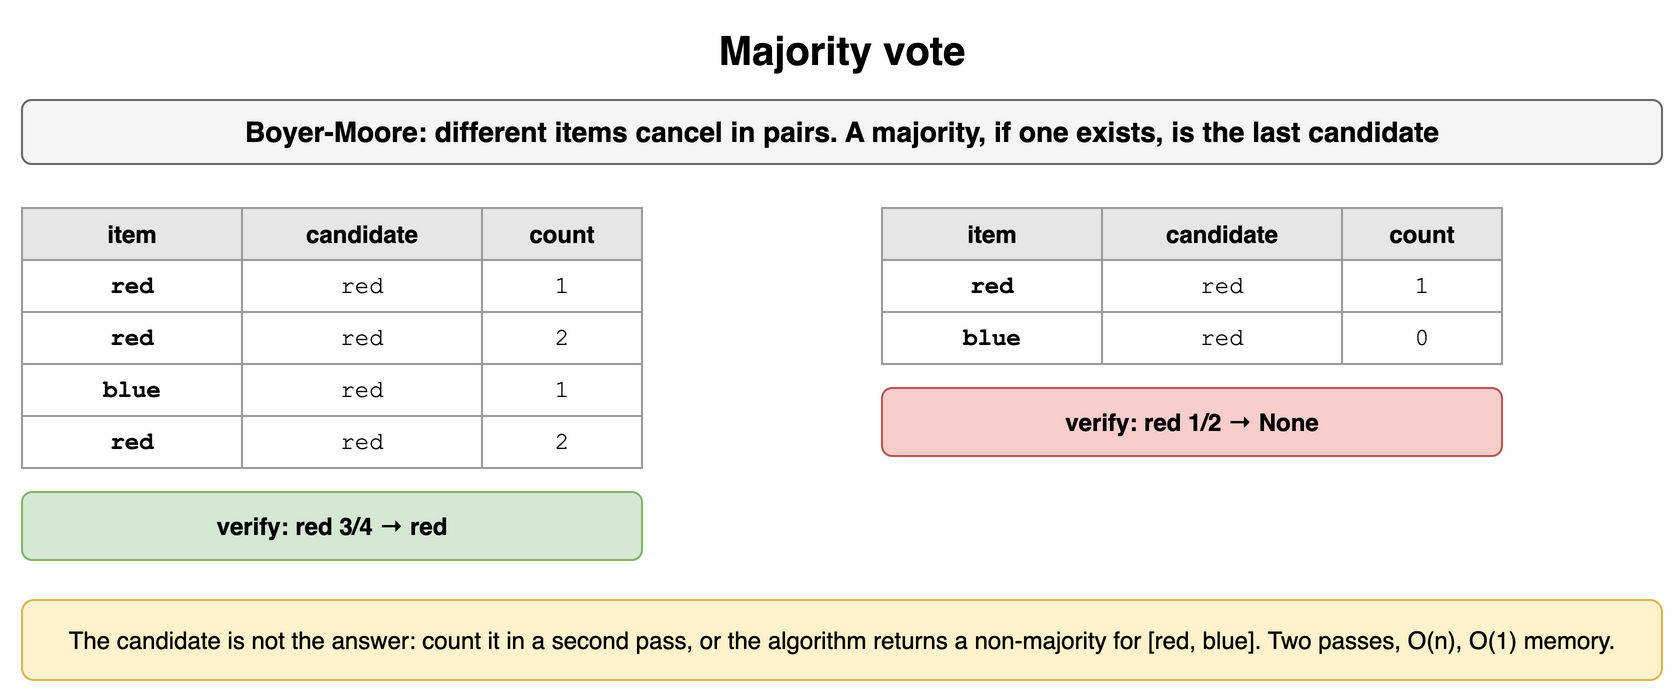

The diagram above was exported from draw.io. Its source (the exported page's mxGraphModel, read from the mxfile embedded in the PNG):
<mxGraphModel dx="900" dy="354" grid="1" gridSize="10" guides="1" tooltips="1" connect="1" arrows="1" fold="1" page="1" pageScale="1" pageWidth="900" pageHeight="354" math="0" shadow="0">
  <root>
    <mxCell id="0" />
    <mxCell id="1" parent="0" />
    <mxCell id="h131" value="Majority vote" style="text;html=1;align=center;verticalAlign=middle;whiteSpace=wrap;fontSize=20;fontStyle=1;" vertex="1" parent="1">
      <mxGeometry x="40" y="10" width="820" height="30" as="geometry" />
    </mxCell>
    <mxCell id="h132" value="Boyer-Moore: different items cancel in pairs. A majority, if one exists, is the last candidate" style="rounded=1;whiteSpace=wrap;html=1;fillColor=#f5f5f5;strokeColor=#666666;fontStyle=1;fontSize=14;" vertex="1" parent="1">
      <mxGeometry x="40" y="50" width="820" height="32" as="geometry" />
    </mxCell>
    <mxCell id="h133" value="item" style="whiteSpace=wrap;html=1;fillColor=#e6e6e6;strokeColor=#999999;fontStyle=1;fontSize=12;" vertex="1" parent="1">
      <mxGeometry x="40" y="104" width="110" height="26" as="geometry" />
    </mxCell>
    <mxCell id="h134" value="candidate" style="whiteSpace=wrap;html=1;fillColor=#e6e6e6;strokeColor=#999999;fontStyle=1;fontSize=12;" vertex="1" parent="1">
      <mxGeometry x="150" y="104" width="120" height="26" as="geometry" />
    </mxCell>
    <mxCell id="h135" value="count" style="whiteSpace=wrap;html=1;fillColor=#e6e6e6;strokeColor=#999999;fontStyle=1;fontSize=12;" vertex="1" parent="1">
      <mxGeometry x="270" y="104" width="80" height="26" as="geometry" />
    </mxCell>
    <mxCell id="h136" value="red" style="whiteSpace=wrap;html=1;strokeColor=#999999;fontSize=12;fillColor=#ffffff;fontFamily=Courier New;fontStyle=1;" vertex="1" parent="1">
      <mxGeometry x="40" y="130" width="110" height="26" as="geometry" />
    </mxCell>
    <mxCell id="h137" value="red" style="whiteSpace=wrap;html=1;strokeColor=#999999;fontSize=12;fillColor=#ffffff;fontFamily=Courier New;" vertex="1" parent="1">
      <mxGeometry x="150" y="130" width="120" height="26" as="geometry" />
    </mxCell>
    <mxCell id="h138" value="1" style="whiteSpace=wrap;html=1;strokeColor=#999999;fontSize=12;fillColor=#ffffff;fontFamily=Courier New;" vertex="1" parent="1">
      <mxGeometry x="270" y="130" width="80" height="26" as="geometry" />
    </mxCell>
    <mxCell id="h139" value="red" style="whiteSpace=wrap;html=1;strokeColor=#999999;fontSize=12;fillColor=#ffffff;fontFamily=Courier New;fontStyle=1;" vertex="1" parent="1">
      <mxGeometry x="40" y="156" width="110" height="26" as="geometry" />
    </mxCell>
    <mxCell id="h1310" value="red" style="whiteSpace=wrap;html=1;strokeColor=#999999;fontSize=12;fillColor=#ffffff;fontFamily=Courier New;" vertex="1" parent="1">
      <mxGeometry x="150" y="156" width="120" height="26" as="geometry" />
    </mxCell>
    <mxCell id="h1311" value="2" style="whiteSpace=wrap;html=1;strokeColor=#999999;fontSize=12;fillColor=#ffffff;fontFamily=Courier New;" vertex="1" parent="1">
      <mxGeometry x="270" y="156" width="80" height="26" as="geometry" />
    </mxCell>
    <mxCell id="h1312" value="blue" style="whiteSpace=wrap;html=1;strokeColor=#999999;fontSize=12;fillColor=#ffffff;fontFamily=Courier New;fontStyle=1;" vertex="1" parent="1">
      <mxGeometry x="40" y="182" width="110" height="26" as="geometry" />
    </mxCell>
    <mxCell id="h1313" value="red" style="whiteSpace=wrap;html=1;strokeColor=#999999;fontSize=12;fillColor=#ffffff;fontFamily=Courier New;" vertex="1" parent="1">
      <mxGeometry x="150" y="182" width="120" height="26" as="geometry" />
    </mxCell>
    <mxCell id="h1314" value="1" style="whiteSpace=wrap;html=1;strokeColor=#999999;fontSize=12;fillColor=#ffffff;fontFamily=Courier New;" vertex="1" parent="1">
      <mxGeometry x="270" y="182" width="80" height="26" as="geometry" />
    </mxCell>
    <mxCell id="h1315" value="red" style="whiteSpace=wrap;html=1;strokeColor=#999999;fontSize=12;fillColor=#ffffff;fontFamily=Courier New;fontStyle=1;" vertex="1" parent="1">
      <mxGeometry x="40" y="208" width="110" height="26" as="geometry" />
    </mxCell>
    <mxCell id="h1316" value="red" style="whiteSpace=wrap;html=1;strokeColor=#999999;fontSize=12;fillColor=#ffffff;fontFamily=Courier New;" vertex="1" parent="1">
      <mxGeometry x="150" y="208" width="120" height="26" as="geometry" />
    </mxCell>
    <mxCell id="h1317" value="2" style="whiteSpace=wrap;html=1;strokeColor=#999999;fontSize=12;fillColor=#ffffff;fontFamily=Courier New;" vertex="1" parent="1">
      <mxGeometry x="270" y="208" width="80" height="26" as="geometry" />
    </mxCell>
    <mxCell id="h1318" value="verify: red 3/4 → red" style="rounded=1;whiteSpace=wrap;html=1;fillColor=#d5e8d4;strokeColor=#82b366;fontSize=12;align=center;fontStyle=1;" vertex="1" parent="1">
      <mxGeometry x="40" y="246" width="310" height="34" as="geometry" />
    </mxCell>
    <mxCell id="h1319" value="item" style="whiteSpace=wrap;html=1;fillColor=#e6e6e6;strokeColor=#999999;fontStyle=1;fontSize=12;" vertex="1" parent="1">
      <mxGeometry x="470" y="104" width="110" height="26" as="geometry" />
    </mxCell>
    <mxCell id="h1320" value="candidate" style="whiteSpace=wrap;html=1;fillColor=#e6e6e6;strokeColor=#999999;fontStyle=1;fontSize=12;" vertex="1" parent="1">
      <mxGeometry x="580" y="104" width="120" height="26" as="geometry" />
    </mxCell>
    <mxCell id="h1321" value="count" style="whiteSpace=wrap;html=1;fillColor=#e6e6e6;strokeColor=#999999;fontStyle=1;fontSize=12;" vertex="1" parent="1">
      <mxGeometry x="700" y="104" width="80" height="26" as="geometry" />
    </mxCell>
    <mxCell id="h1322" value="red" style="whiteSpace=wrap;html=1;strokeColor=#999999;fontSize=12;fillColor=#ffffff;fontFamily=Courier New;fontStyle=1;" vertex="1" parent="1">
      <mxGeometry x="470" y="130" width="110" height="26" as="geometry" />
    </mxCell>
    <mxCell id="h1323" value="red" style="whiteSpace=wrap;html=1;strokeColor=#999999;fontSize=12;fillColor=#ffffff;fontFamily=Courier New;" vertex="1" parent="1">
      <mxGeometry x="580" y="130" width="120" height="26" as="geometry" />
    </mxCell>
    <mxCell id="h1324" value="1" style="whiteSpace=wrap;html=1;strokeColor=#999999;fontSize=12;fillColor=#ffffff;fontFamily=Courier New;" vertex="1" parent="1">
      <mxGeometry x="700" y="130" width="80" height="26" as="geometry" />
    </mxCell>
    <mxCell id="h1325" value="blue" style="whiteSpace=wrap;html=1;strokeColor=#999999;fontSize=12;fillColor=#ffffff;fontFamily=Courier New;fontStyle=1;" vertex="1" parent="1">
      <mxGeometry x="470" y="156" width="110" height="26" as="geometry" />
    </mxCell>
    <mxCell id="h1326" value="red" style="whiteSpace=wrap;html=1;strokeColor=#999999;fontSize=12;fillColor=#ffffff;fontFamily=Courier New;" vertex="1" parent="1">
      <mxGeometry x="580" y="156" width="120" height="26" as="geometry" />
    </mxCell>
    <mxCell id="h1327" value="0" style="whiteSpace=wrap;html=1;strokeColor=#999999;fontSize=12;fillColor=#ffffff;fontFamily=Courier New;" vertex="1" parent="1">
      <mxGeometry x="700" y="156" width="80" height="26" as="geometry" />
    </mxCell>
    <mxCell id="h1328" value="verify: red 1/2 → None" style="rounded=1;whiteSpace=wrap;html=1;fillColor=#f8cecc;strokeColor=#b85450;fontSize=12;align=center;fontStyle=1;" vertex="1" parent="1">
      <mxGeometry x="470" y="194" width="310" height="34" as="geometry" />
    </mxCell>
    <mxCell id="h1329" value="The candidate is not the answer: count it in a second pass, or the algorithm returns a non-majority for [red, blue]. Two passes, O(n), O(1) memory." style="rounded=1;whiteSpace=wrap;html=1;fillColor=#fff2cc;strokeColor=#d6b656;fontSize=12;align=center;" vertex="1" parent="1">
      <mxGeometry x="40" y="300" width="820" height="40" as="geometry" />
    </mxCell>
  </root>
</mxGraphModel>